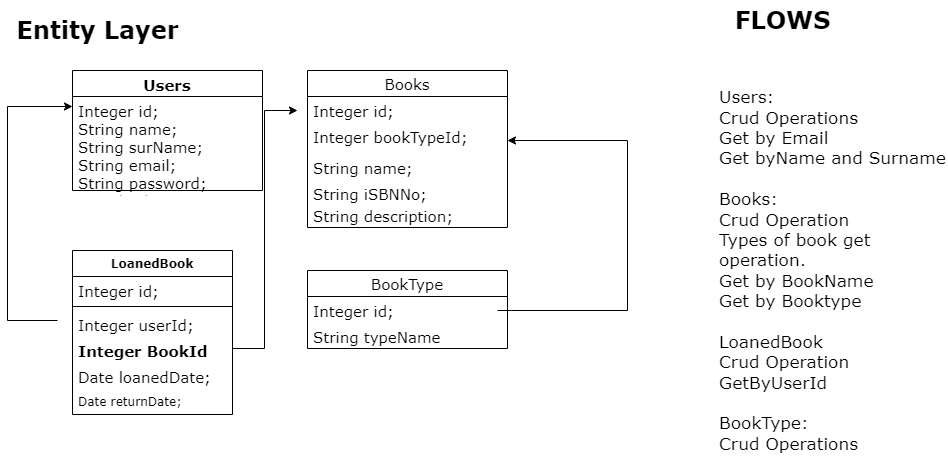

The diagram above was exported from draw.io. Its source (the exported page's mxGraphModel, read from the mxfile embedded in the PNG):
<mxGraphModel dx="1298" dy="1853" grid="1" gridSize="10" guides="1" tooltips="1" connect="1" arrows="1" fold="1" page="1" pageScale="1" pageWidth="827" pageHeight="1169" math="0" shadow="0">
  <root>
    <mxCell id="WIyWlLk6GJQsqaUBKTNV-0" />
    <mxCell id="WIyWlLk6GJQsqaUBKTNV-1" parent="WIyWlLk6GJQsqaUBKTNV-0" />
    <mxCell id="u7wu0Up8770zzJk4OQtj-1" value="Users" style="swimlane;fontStyle=1;align=center;verticalAlign=top;childLayout=stackLayout;horizontal=1;startSize=26;horizontalStack=0;resizeParent=1;resizeParentMax=0;resizeLast=0;collapsible=1;marginBottom=0;fontFamily=Verdana;fontSize=15;" vertex="1" parent="WIyWlLk6GJQsqaUBKTNV-1">
      <mxGeometry x="75" y="-620" width="190" height="120" as="geometry" />
    </mxCell>
    <mxCell id="u7wu0Up8770zzJk4OQtj-3" value="" style="line;strokeWidth=1;fillColor=none;align=left;verticalAlign=middle;spacingTop=-1;spacingLeft=3;spacingRight=3;rotatable=0;labelPosition=right;points=[];portConstraint=eastwest;fontFamily=Verdana;fontSize=15;" vertex="1" parent="u7wu0Up8770zzJk4OQtj-1">
      <mxGeometry y="26" width="190" as="geometry" />
    </mxCell>
    <mxCell id="u7wu0Up8770zzJk4OQtj-4" value="Integer id;&#10;String name;&#10;String surName;&#10;String email;&#10;String password;&#10;Date birthDate;" style="text;strokeColor=none;fillColor=none;align=left;verticalAlign=top;spacingLeft=4;spacingRight=4;overflow=hidden;rotatable=0;points=[[0,0.5],[1,0.5]];portConstraint=eastwest;fontFamily=Verdana;fontSize=15;" vertex="1" parent="u7wu0Up8770zzJk4OQtj-1">
      <mxGeometry y="26" width="190" height="94" as="geometry" />
    </mxCell>
    <mxCell id="u7wu0Up8770zzJk4OQtj-7" value="Books" style="swimlane;fontStyle=0;childLayout=stackLayout;horizontal=1;startSize=26;fillColor=none;horizontalStack=0;resizeParent=1;resizeParentMax=0;resizeLast=0;collapsible=1;marginBottom=0;fontFamily=Verdana;fontSize=15;" vertex="1" parent="WIyWlLk6GJQsqaUBKTNV-1">
      <mxGeometry x="310" y="-620" width="200" height="157" as="geometry" />
    </mxCell>
    <mxCell id="u7wu0Up8770zzJk4OQtj-8" value="Integer id;" style="text;strokeColor=none;fillColor=none;align=left;verticalAlign=top;spacingLeft=4;spacingRight=4;overflow=hidden;rotatable=0;points=[[0,0.5],[1,0.5]];portConstraint=eastwest;fontFamily=Verdana;fontSize=15;" vertex="1" parent="u7wu0Up8770zzJk4OQtj-7">
      <mxGeometry y="26" width="200" height="26" as="geometry" />
    </mxCell>
    <mxCell id="u7wu0Up8770zzJk4OQtj-13" value="Integer bookTypeId;" style="text;strokeColor=none;fillColor=none;align=left;verticalAlign=top;spacingLeft=4;spacingRight=4;overflow=hidden;rotatable=0;points=[[0,0.5],[1,0.5]];portConstraint=eastwest;fontFamily=Verdana;fontSize=15;" vertex="1" parent="u7wu0Up8770zzJk4OQtj-7">
      <mxGeometry y="52" width="200" height="31" as="geometry" />
    </mxCell>
    <mxCell id="u7wu0Up8770zzJk4OQtj-9" value="String name;" style="text;strokeColor=none;fillColor=none;align=left;verticalAlign=top;spacingLeft=4;spacingRight=4;overflow=hidden;rotatable=0;points=[[0,0.5],[1,0.5]];portConstraint=eastwest;fontFamily=Verdana;fontSize=15;" vertex="1" parent="u7wu0Up8770zzJk4OQtj-7">
      <mxGeometry y="83" width="200" height="26" as="geometry" />
    </mxCell>
    <mxCell id="u7wu0Up8770zzJk4OQtj-10" value="String iSBNNo;" style="text;strokeColor=none;fillColor=none;align=left;verticalAlign=top;spacingLeft=4;spacingRight=4;overflow=hidden;rotatable=0;points=[[0,0.5],[1,0.5]];portConstraint=eastwest;fontFamily=Verdana;fontSize=15;" vertex="1" parent="u7wu0Up8770zzJk4OQtj-7">
      <mxGeometry y="109" width="200" height="22" as="geometry" />
    </mxCell>
    <mxCell id="u7wu0Up8770zzJk4OQtj-12" value="String description;" style="text;strokeColor=none;fillColor=none;align=left;verticalAlign=top;spacingLeft=4;spacingRight=4;overflow=hidden;rotatable=0;points=[[0,0.5],[1,0.5]];portConstraint=eastwest;fontFamily=Verdana;fontSize=15;" vertex="1" parent="u7wu0Up8770zzJk4OQtj-7">
      <mxGeometry y="131" width="200" height="26" as="geometry" />
    </mxCell>
    <mxCell id="u7wu0Up8770zzJk4OQtj-15" value="BookType" style="swimlane;fontStyle=0;childLayout=stackLayout;horizontal=1;startSize=26;fillColor=none;horizontalStack=0;resizeParent=1;resizeParentMax=0;resizeLast=0;collapsible=1;marginBottom=0;fontFamily=Verdana;fontSize=15;" vertex="1" parent="WIyWlLk6GJQsqaUBKTNV-1">
      <mxGeometry x="310" y="-420" width="200" height="78" as="geometry" />
    </mxCell>
    <mxCell id="u7wu0Up8770zzJk4OQtj-16" value="Integer id;" style="text;strokeColor=none;fillColor=none;align=left;verticalAlign=top;spacingLeft=4;spacingRight=4;overflow=hidden;rotatable=0;points=[[0,0.5],[1,0.5]];portConstraint=eastwest;fontFamily=Verdana;fontSize=15;" vertex="1" parent="u7wu0Up8770zzJk4OQtj-15">
      <mxGeometry y="26" width="200" height="26" as="geometry" />
    </mxCell>
    <mxCell id="u7wu0Up8770zzJk4OQtj-17" value="String typeName" style="text;strokeColor=none;fillColor=none;align=left;verticalAlign=top;spacingLeft=4;spacingRight=4;overflow=hidden;rotatable=0;points=[[0,0.5],[1,0.5]];portConstraint=eastwest;fontFamily=Verdana;fontSize=15;" vertex="1" parent="u7wu0Up8770zzJk4OQtj-15">
      <mxGeometry y="52" width="200" height="26" as="geometry" />
    </mxCell>
    <mxCell id="u7wu0Up8770zzJk4OQtj-19" value="LoanedBook" style="swimlane;fontStyle=1;align=center;verticalAlign=top;childLayout=stackLayout;horizontal=1;startSize=26;horizontalStack=0;resizeParent=1;resizeParentMax=0;resizeLast=0;collapsible=1;marginBottom=0;fontFamily=Verdana;" vertex="1" parent="WIyWlLk6GJQsqaUBKTNV-1">
      <mxGeometry x="75" y="-440" width="160" height="164" as="geometry" />
    </mxCell>
    <mxCell id="u7wu0Up8770zzJk4OQtj-20" value="Integer id;" style="text;strokeColor=none;fillColor=none;align=left;verticalAlign=top;spacingLeft=4;spacingRight=4;overflow=hidden;rotatable=0;points=[[0,0.5],[1,0.5]];portConstraint=eastwest;fontFamily=Verdana;fontSize=15;" vertex="1" parent="u7wu0Up8770zzJk4OQtj-19">
      <mxGeometry y="26" width="160" height="26" as="geometry" />
    </mxCell>
    <mxCell id="u7wu0Up8770zzJk4OQtj-21" value="" style="line;strokeWidth=1;fillColor=none;align=left;verticalAlign=middle;spacingTop=-1;spacingLeft=3;spacingRight=3;rotatable=0;labelPosition=right;points=[];portConstraint=eastwest;fontFamily=Verdana;fontSize=15;" vertex="1" parent="u7wu0Up8770zzJk4OQtj-19">
      <mxGeometry y="52" width="160" height="8" as="geometry" />
    </mxCell>
    <mxCell id="u7wu0Up8770zzJk4OQtj-22" value="Integer userId;" style="text;strokeColor=none;fillColor=none;align=left;verticalAlign=top;spacingLeft=4;spacingRight=4;overflow=hidden;rotatable=0;points=[[0,0.5],[1,0.5]];portConstraint=eastwest;fontFamily=Verdana;fontSize=15;" vertex="1" parent="u7wu0Up8770zzJk4OQtj-19">
      <mxGeometry y="60" width="160" height="26" as="geometry" />
    </mxCell>
    <mxCell id="u7wu0Up8770zzJk4OQtj-23" value="Integer BookId" style="text;strokeColor=none;fillColor=none;align=left;verticalAlign=top;spacingLeft=4;spacingRight=4;overflow=hidden;rotatable=0;points=[[0,0.5],[1,0.5]];portConstraint=eastwest;fontFamily=Verdana;fontStyle=1;fontSize=15;" vertex="1" parent="u7wu0Up8770zzJk4OQtj-19">
      <mxGeometry y="86" width="160" height="26" as="geometry" />
    </mxCell>
    <mxCell id="u7wu0Up8770zzJk4OQtj-24" value="Date loanedDate;" style="text;strokeColor=none;fillColor=none;align=left;verticalAlign=top;spacingLeft=4;spacingRight=4;overflow=hidden;rotatable=0;points=[[0,0.5],[1,0.5]];portConstraint=eastwest;fontFamily=Verdana;fontSize=15;" vertex="1" parent="u7wu0Up8770zzJk4OQtj-19">
      <mxGeometry y="112" width="160" height="26" as="geometry" />
    </mxCell>
    <mxCell id="u7wu0Up8770zzJk4OQtj-25" value="Date returnDate;" style="text;strokeColor=none;fillColor=none;align=left;verticalAlign=top;spacingLeft=4;spacingRight=4;overflow=hidden;rotatable=0;points=[[0,0.5],[1,0.5]];portConstraint=eastwest;fontFamily=Verdana;" vertex="1" parent="u7wu0Up8770zzJk4OQtj-19">
      <mxGeometry y="138" width="160" height="26" as="geometry" />
    </mxCell>
    <mxCell id="u7wu0Up8770zzJk4OQtj-30" value="" style="edgeStyle=elbowEdgeStyle;elbow=horizontal;endArrow=classic;html=1;rounded=0;fontFamily=Verdana;fontSize=15;" edge="1" parent="WIyWlLk6GJQsqaUBKTNV-1">
      <mxGeometry width="50" height="50" relative="1" as="geometry">
        <mxPoint x="60" y="-370" as="sourcePoint" />
        <mxPoint x="75" y="-584" as="targetPoint" />
        <Array as="points">
          <mxPoint x="10" y="-380" />
        </Array>
      </mxGeometry>
    </mxCell>
    <mxCell id="u7wu0Up8770zzJk4OQtj-31" value="" style="edgeStyle=elbowEdgeStyle;elbow=horizontal;endArrow=classic;html=1;rounded=0;fontFamily=Verdana;fontSize=15;" edge="1" parent="WIyWlLk6GJQsqaUBKTNV-1">
      <mxGeometry width="50" height="50" relative="1" as="geometry">
        <mxPoint x="235" y="-342" as="sourcePoint" />
        <mxPoint x="300" y="-580" as="targetPoint" />
      </mxGeometry>
    </mxCell>
    <mxCell id="u7wu0Up8770zzJk4OQtj-32" value="" style="edgeStyle=segmentEdgeStyle;endArrow=classic;html=1;rounded=0;fontFamily=Verdana;" edge="1" parent="WIyWlLk6GJQsqaUBKTNV-1">
      <mxGeometry width="50" height="50" relative="1" as="geometry">
        <mxPoint x="500" y="-380" as="sourcePoint" />
        <mxPoint x="510" y="-550" as="targetPoint" />
        <Array as="points">
          <mxPoint x="630" y="-380" />
          <mxPoint x="630" y="-550" />
        </Array>
      </mxGeometry>
    </mxCell>
    <mxCell id="u7wu0Up8770zzJk4OQtj-35" value="Entity Layer" style="text;strokeColor=none;fillColor=none;html=1;fontSize=24;fontStyle=1;verticalAlign=middle;align=center;fontFamily=Verdana;" vertex="1" parent="WIyWlLk6GJQsqaUBKTNV-1">
      <mxGeometry x="50" y="-680" width="100" height="40" as="geometry" />
    </mxCell>
    <mxCell id="u7wu0Up8770zzJk4OQtj-36" value="FLOWS" style="text;strokeColor=none;fillColor=none;html=1;fontSize=24;fontStyle=1;verticalAlign=middle;align=center;fontFamily=Verdana;" vertex="1" parent="WIyWlLk6GJQsqaUBKTNV-1">
      <mxGeometry x="645" y="-690" width="280" height="40" as="geometry" />
    </mxCell>
    <mxCell id="u7wu0Up8770zzJk4OQtj-38" value="&lt;font style=&quot;font-size: 17px&quot;&gt;&lt;br&gt;Users:&lt;br&gt;Crud Operations&lt;br&gt;Get by Email&lt;br&gt;Get byName and Surname&lt;br&gt;&lt;br&gt;Books:&lt;br&gt;Crud Operation&lt;br&gt;Types of book get operation.&lt;br&gt;Get by BookName&lt;br&gt;Get by Booktype&lt;br&gt;&lt;br&gt;LoanedBook&lt;br&gt;Crud Operation&lt;br&gt;GetByUserId&amp;nbsp;&lt;br&gt;&lt;br&gt;BookType:&lt;br&gt;Crud Operations&lt;br&gt;&lt;/font&gt;" style="text;strokeColor=none;fillColor=none;html=1;whiteSpace=wrap;verticalAlign=middle;overflow=hidden;fontFamily=Verdana;" vertex="1" parent="WIyWlLk6GJQsqaUBKTNV-1">
      <mxGeometry x="720" y="-640" width="230" height="420" as="geometry" />
    </mxCell>
  </root>
</mxGraphModel>